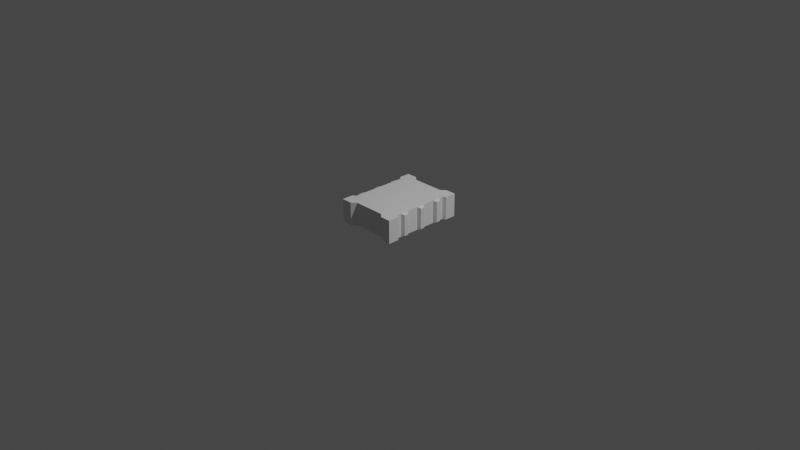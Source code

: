 # Source: crate_waffle.blend  (saved by Blender 2.80.75; exported with 4.5.12 LTS)
import bpy
from mathutils import Matrix  # noqa: F401  (used for matrix-valued properties, if any)

bpy.ops.wm.read_factory_settings(use_empty=True)
scene = bpy.context.scene
scene.name = 'Scene'

# ---- collections
col_collection = bpy.data.collections.new('Collection'); scene.collection.children.link(col_collection)

# ---- materials (node trees are filled in below, after node groups)
mat_material = bpy.data.materials.new('Material')
mat_material.alpha_threshold = 0.0
mat_material.use_transparent_shadow = False
mat_material.line_color = (0.0, 0.0, 0.0, 1.0)

# ---- material node trees
mat_material.use_nodes = True; mat_material.node_tree.nodes.clear()
_N = mat_material.node_tree.nodes; _L = mat_material.node_tree.links
n0 = _N.new('ShaderNodeOutputMaterial'); n0.name = 'Material Output'; n0.location = (300, 300)
n1 = _N.new('ShaderNodeBsdfPrincipled'); n1.name = 'Principled BSDF'; n1.location = (10, 300)
n1.distribution = 'GGX'
n1.subsurface_method = 'BURLEY'
n1.inputs[2].default_value = 0.4
n1.inputs[3].default_value = 1.45
n1.inputs[27].default_value = (0.0, 0.0, 0.0, 1.0)
n1.inputs[28].default_value = 1.0
_L.new(n1.outputs[0], n0.inputs[0])
n0.is_active_output = True

# ---- world
world_world = bpy.data.worlds.new('World'); scene.world = world_world
world_world.use_nodes = True; world_world.node_tree.nodes.clear()
_N = world_world.node_tree.nodes; _L = world_world.node_tree.links
n0 = _N.new('ShaderNodeOutputWorld'); n0.name = 'World Output'; n0.location = (300, 300)
n1 = _N.new('ShaderNodeBackground'); n1.name = 'Background'; n1.location = (10, 300)
n1.inputs[0].default_value = (0.05088, 0.05088, 0.05088, 1.0)
_L.new(n1.outputs[0], n0.inputs[0])
n0.is_active_output = True
world_world.color = (0.05088, 0.05088, 0.05088)
world_world.use_sun_shadow = False
world_world.sun_shadow_jitter_overblur = 0.0

# ---- cameras
cam_camera = bpy.data.cameras.new('Camera')
cam_camera.clip_end = 100.0
cam_camera.ortho_scale = 7.314

# ---- lights
light_light = bpy.data.lights.new('Light', 'POINT')
light_light.transmission_factor = 0.0
light_light.energy = 1000.0
light_light.shadow_soft_size = 0.1
light_light.shadow_maximum_resolution = 0.006
light_light.use_absolute_resolution = True

# ---- meshes
me_cube_001 = bpy.data.meshes.new('Cube.001')
me_cube_001.from_pydata([(0.3375, 0.45, -0.25), (0.3375, 0.45, -0.5), (0.3375, -0.45, -0.25), (0.3375, -0.45, -0.5), (-0.3375, 0.45, -0.25), (-0.3375, 0.45, -0.5), (-0.3375, -0.45, -0.25), (-0.3375, -0.45, -0.5), (0.1738, 0.405, -0.5), (-0.1738, 0.405, -0.5), (0.1738, -0.405, -0.25), (-0.1738, -0.405, -0.25), (-0.1738, -0.405, -0.5), (0.1738, -0.405, -0.5), (-0.1738, 0.405, -0.25), (0.1738, 0.405, -0.25), (-0.225, 0.45, -0.5), (-0.225, -0.45, -0.25), (-0.225, -0.45, -0.5), (-0.225, 0.45, -0.25), (0.225, -0.45, -0.5), (0.225, 0.45, -0.25), (0.225, 0.45, -0.5), (0.225, -0.45, -0.25), (-0.3375, 0.3274, -0.5), (-0.3037, 0.3097, -0.5), (-0.3037, 0.2621, -0.5), (-0.3375, 0.2444, -0.4875), (-0.3375, 0.1968, -0.4875), (-0.3037, 0.1791, -0.5), (-0.3037, 0.04147, -0.5), (-0.3375, 0.02382, -0.4875), (-0.3375, -0.02382, -0.4875), (-0.3037, -0.04147, -0.5), (-0.3037, -0.1791, -0.5), (-0.3375, -0.1968, -0.4875), (-0.3375, -0.2444, -0.4875), (-0.3037, -0.2621, -0.5), (-0.3037, -0.3097, -0.5), (-0.3375, -0.3274, -0.5), (0.3375, 0.3274, -0.25), (0.3037, 0.3097, -0.25), (0.3037, 0.2621, -0.25), (0.3375, 0.2444, -0.2625), (0.3375, 0.1968, -0.2625), (0.3037, 0.1791, -0.25), (0.3037, 0.04147, -0.25), (0.3375, 0.02382, -0.2625), (0.3375, -0.02382, -0.2625), (0.3037, -0.04147, -0.25), (0.3037, -0.1791, -0.25), (0.3375, -0.1968, -0.2625), (0.3375, -0.2444, -0.2625), (0.3037, -0.2621, -0.25), (0.3037, -0.3097, -0.25), (0.3375, -0.3274, -0.25), (-0.3375, -0.3274, -0.25), (-0.3037, -0.3097, -0.25), (-0.3037, -0.2621, -0.25), (-0.3375, -0.2444, -0.2625), (-0.3375, -0.1968, -0.2625), (-0.3037, -0.1791, -0.25), (-0.3037, -0.04147, -0.25), (-0.3375, -0.02382, -0.2625), (-0.3375, 0.02382, -0.2625), (-0.3037, 0.04147, -0.25), (-0.3037, 0.1791, -0.25), (-0.3375, 0.1968, -0.2625), (-0.3375, 0.2444, -0.2625), (-0.3037, 0.2621, -0.25), (-0.3037, 0.3097, -0.25), (-0.3375, 0.3274, -0.25), (0.3375, -0.3274, -0.5), (0.3037, -0.3097, -0.5), (0.3037, -0.2621, -0.5), (0.3375, -0.2444, -0.4875), (0.3375, -0.1968, -0.4875), (0.3037, -0.1791, -0.5), (0.3037, -0.04147, -0.5), (0.3375, -0.02382, -0.4875), (0.3375, 0.02382, -0.4875), (0.3037, 0.04147, -0.5), (0.3037, 0.1791, -0.5), (0.3375, 0.1968, -0.4875), (0.3375, 0.2444, -0.4875), (0.3037, 0.2621, -0.5), (0.3037, 0.3097, -0.5), (0.3375, 0.3274, -0.5)], [], [(17, 7, 18), (71, 5, 24), (4, 71, 70), (55, 3, 72), (21, 1, 22), (19, 9, 16), (14, 8, 9), (23, 13, 20), (10, 12, 13), (4, 16, 5), (11, 18, 12), (2, 20, 3), (15, 22, 8), (0, 87, 1), (40, 86, 87), (41, 85, 86), (42, 84, 85), (43, 83, 84), (44, 82, 83), (45, 81, 82), (46, 80, 81), (47, 79, 80), (48, 78, 79), (78, 50, 77), (50, 76, 77), (51, 75, 76), (52, 74, 75), (53, 73, 74), (54, 72, 73), (85, 82, 8), (6, 39, 7), (56, 38, 39), (57, 37, 38), (58, 36, 37), (59, 35, 36), (60, 34, 35), (61, 33, 34), (62, 32, 33), (63, 31, 32), (64, 30, 31), (30, 66, 29), (66, 28, 29), (67, 27, 28), (68, 26, 27), (69, 25, 26), (70, 24, 25), (17, 6, 7), (71, 4, 5), (6, 17, 57), (17, 11, 57), (6, 57, 56), (10, 23, 54), (23, 2, 54), (54, 2, 55), (11, 10, 61), (57, 11, 58), (58, 11, 61), (53, 52, 51), (10, 54, 53), (60, 59, 58), (61, 60, 58), (10, 53, 50), (61, 10, 50), (53, 51, 50), (49, 48, 46), (48, 47, 46), (50, 49, 62), (64, 63, 62), (62, 61, 50), (65, 64, 62), (68, 67, 66), (66, 65, 45), (65, 62, 46), (45, 65, 46), (62, 49, 46), (45, 44, 43), (69, 68, 66), (45, 43, 42), (41, 40, 0), (66, 45, 15), (45, 42, 15), (41, 0, 21), (42, 41, 15), (69, 66, 14), (14, 66, 15), (41, 21, 15), (14, 19, 70), (19, 4, 70), (70, 69, 14), (55, 2, 3), (21, 0, 1), (19, 14, 9), (14, 15, 8), (23, 10, 13), (10, 11, 12), (4, 19, 16), (11, 17, 18), (2, 23, 20), (15, 21, 22), (0, 40, 87), (40, 41, 86), (41, 42, 85), (42, 43, 84), (43, 44, 83), (44, 45, 82), (45, 46, 81), (46, 47, 80), (47, 48, 79), (48, 49, 78), (78, 49, 50), (50, 51, 76), (51, 52, 75), (52, 53, 74), (53, 54, 73), (54, 55, 72), (7, 39, 38), (37, 36, 35), (18, 7, 38), (37, 35, 34), (18, 38, 12), (38, 37, 12), (37, 34, 12), (34, 33, 77), (12, 34, 13), (33, 32, 30), (32, 31, 30), (13, 34, 77), (3, 20, 73), (20, 13, 73), (3, 73, 72), (33, 30, 78), (30, 29, 81), (29, 28, 27), (29, 27, 26), (77, 33, 78), (29, 26, 9), (25, 24, 5), (78, 30, 81), (26, 25, 9), (74, 73, 13), (76, 75, 74), (77, 76, 74), (74, 13, 77), (25, 5, 16), (25, 16, 9), (80, 79, 78), (81, 29, 82), (29, 9, 82), (9, 8, 82), (8, 22, 86), (22, 1, 86), (1, 87, 86), (85, 84, 83), (85, 83, 82), (8, 86, 85), (81, 80, 78), (6, 56, 39), (56, 57, 38), (57, 58, 37), (58, 59, 36), (59, 60, 35), (60, 61, 34), (61, 62, 33), (62, 63, 32), (63, 64, 31), (64, 65, 30), (30, 65, 66), (66, 67, 28), (67, 68, 27), (68, 69, 26), (69, 70, 25), (70, 71, 24)])
_uv = me_cube_001.uv_layers.new(name='UVMap')
_uv.uv.foreach_set('vector', [0.4922, 0.2344, 0.3594, 0.293, 0.3594, 0.2344, 0.4922, 0.793, 0.3594, 0.8555, 0.3594, 0.793, 0.5039, 0.6719, 0.5039, 0.6094, 0.5195, 0.5977, 0.8594, 0.1758, 0.9922, 0.1094, 0.9922, 0.1758, 0.8594, 0.7305, 0.9922, 0.6719, 0.9922, 0.7305, 0.4922, 0.9141, 0.3594, 0.9531, 0.3594, 0.9141, 0.8594, 0.9531, 0.9922, 0.7695, 0.9922, 0.9531, 0.8594, 0.05078, 0.9922, 0.01562, 0.9922, 0.05078, 0.4922, 0.01562, 0.3594, 0.1992, 0.3594, 0.01562, 0.4922, 0.8555, 0.3594, 0.9141, 0.3594, 0.8555, 0.4922, 0.1992, 0.3594, 0.2344, 0.3594, 0.1992, 0.8594, 0.1094, 0.9922, 0.05078, 0.9922, 0.1094, 0.8594, 0.7695, 0.9922, 0.7305, 0.9922, 0.7695, 0.8594, 0.6719, 0.9922, 0.6094, 0.9922, 0.6719, 0.8594, 0.6094, 0.9922, 0.5859, 0.9922, 0.6094, 0.8594, 0.5859, 0.9922, 0.5625, 0.9922, 0.5859, 0.8594, 0.5625, 0.9844, 0.543, 0.9922, 0.5625, 0.8672, 0.543, 0.9844, 0.5156, 0.9844, 0.543, 0.8672, 0.5156, 0.9922, 0.4961, 0.9844, 0.5156, 0.8594, 0.4961, 0.9922, 0.4258, 0.9922, 0.4961, 0.8594, 0.4258, 0.9844, 0.4062, 0.9922, 0.4258, 0.8672, 0.4062, 0.9844, 0.3789, 0.9844, 0.4062, 0.8672, 0.3789, 0.9922, 0.3594, 0.9844, 0.3789, 0.9922, 0.3594, 0.8594, 0.2852, 0.9922, 0.2852, 0.8594, 0.2852, 0.9844, 0.2656, 0.9922, 0.2852, 0.8672, 0.2656, 0.9844, 0.2422, 0.9844, 0.2656, 0.8672, 0.2422, 0.9922, 0.2227, 0.9844, 0.2422, 0.8594, 0.2227, 0.9922, 0.1953, 0.9922, 0.2227, 0.8594, 0.1953, 0.9922, 0.1758, 0.9922, 0.1953, 0.01953, 0.6719, 0.01953, 0.625, 0.08984, 0.7461, 0.4922, 0.293, 0.3594, 0.3594, 0.3594, 0.293, 0.4922, 0.3594, 0.3594, 0.3789, 0.3594, 0.3594, 0.4922, 0.3789, 0.3594, 0.4062, 0.3594, 0.3789, 0.4922, 0.4062, 0.3672, 0.4258, 0.3594, 0.4062, 0.4844, 0.4258, 0.3672, 0.4492, 0.3672, 0.4258, 0.4844, 0.4492, 0.3594, 0.4688, 0.3672, 0.4492, 0.4922, 0.4688, 0.3594, 0.543, 0.3594, 0.4688, 0.4922, 0.543, 0.3672, 0.5625, 0.3594, 0.543, 0.4844, 0.5625, 0.3672, 0.5898, 0.3672, 0.5625, 0.4844, 0.5898, 0.3594, 0.6094, 0.3672, 0.5898, 0.3594, 0.6094, 0.4922, 0.6797, 0.3594, 0.6797, 0.4922, 0.6797, 0.3672, 0.6992, 0.3594, 0.6797, 0.4844, 0.6992, 0.3672, 0.7266, 0.3672, 0.6992, 0.4844, 0.7266, 0.3594, 0.7461, 0.3672, 0.7266, 0.4922, 0.7461, 0.3594, 0.7695, 0.3594, 0.7461, 0.4922, 0.7695, 0.3594, 0.793, 0.3594, 0.7695, 0.4922, 0.2344, 0.4922, 0.293, 0.3594, 0.293, 0.4922, 0.793, 0.4922, 0.8555, 0.3594, 0.8555, 0.5039, 0.1992, 0.5625, 0.1992, 0.5195, 0.2695, 0.5625, 0.1992, 0.5898, 0.2227, 0.5195, 0.2695, 0.5039, 0.1992, 0.5195, 0.2695, 0.5039, 0.2617, 0.7734, 0.2227, 0.8008, 0.1992, 0.8438, 0.2695, 0.8008, 0.1992, 0.8594, 0.1992, 0.8438, 0.2695, 0.8438, 0.2695, 0.8594, 0.1992, 0.8594, 0.2617, 0.5898, 0.2227, 0.7734, 0.2227, 0.5195, 0.3398, 0.5195, 0.2695, 0.5898, 0.2227, 0.5195, 0.2969, 0.5195, 0.2969, 0.5898, 0.2227, 0.5195, 0.3398, 0.8438, 0.2969, 0.8594, 0.3047, 0.8594, 0.332, 0.7734, 0.2227, 0.8438, 0.2695, 0.8438, 0.2969, 0.5039, 0.332, 0.5039, 0.3047, 0.5195, 0.2969, 0.5195, 0.3398, 0.5039, 0.332, 0.5195, 0.2969, 0.7734, 0.2227, 0.8438, 0.2969, 0.8438, 0.3398, 0.5195, 0.3398, 0.7734, 0.2227, 0.8438, 0.3398, 0.8438, 0.2969, 0.8594, 0.332, 0.8438, 0.3398, 0.8438, 0.4141, 0.8594, 0.4219, 0.8438, 0.457, 0.8594, 0.4219, 0.8594, 0.4492, 0.8438, 0.457, 0.8438, 0.3398, 0.8438, 0.4141, 0.5195, 0.4141, 0.5039, 0.4492, 0.5039, 0.4219, 0.5195, 0.4141, 0.5195, 0.4141, 0.5195, 0.3398, 0.8438, 0.3398, 0.5195, 0.457, 0.5039, 0.4492, 0.5195, 0.4141, 0.5039, 0.5625, 0.5039, 0.5391, 0.5195, 0.5312, 0.5195, 0.5312, 0.5195, 0.457, 0.8438, 0.5312, 0.5195, 0.457, 0.5195, 0.4141, 0.8438, 0.457, 0.8438, 0.5312, 0.5195, 0.457, 0.8438, 0.457, 0.5195, 0.4141, 0.8438, 0.4141, 0.8438, 0.457, 0.8438, 0.5312, 0.8594, 0.5391, 0.8594, 0.5625, 0.5195, 0.5742, 0.5039, 0.5625, 0.5195, 0.5312, 0.8438, 0.5312, 0.8594, 0.5625, 0.8438, 0.5742, 0.8438, 0.5977, 0.8594, 0.6094, 0.8594, 0.6719, 0.5195, 0.5312, 0.8438, 0.5312, 0.7734, 0.6484, 0.8438, 0.5312, 0.8438, 0.5742, 0.7734, 0.6484, 0.8438, 0.5977, 0.8594, 0.6719, 0.8008, 0.6719, 0.8438, 0.5742, 0.8438, 0.5977, 0.7734, 0.6484, 0.5195, 0.5742, 0.5195, 0.5312, 0.5898, 0.6484, 0.5898, 0.6484, 0.5195, 0.5312, 0.7734, 0.6484, 0.8438, 0.5977, 0.8008, 0.6719, 0.7734, 0.6484, 0.5898, 0.6484, 0.5625, 0.6719, 0.5195, 0.5977, 0.5625, 0.6719, 0.5039, 0.6719, 0.5195, 0.5977, 0.5195, 0.5977, 0.5195, 0.5742, 0.5898, 0.6484, 0.8594, 0.1758, 0.8594, 0.1094, 0.9922, 0.1094, 0.8594, 0.7305, 0.8594, 0.6719, 0.9922, 0.6719, 0.4922, 0.9141, 0.4922, 0.9531, 0.3594, 0.9531, 0.8594, 0.9531, 0.8594, 0.7695, 0.9922, 0.7695, 0.8594, 0.05078, 0.8594, 0.01562, 0.9922, 0.01562, 0.4922, 0.01562, 0.4922, 0.1992, 0.3594, 0.1992, 0.4922, 0.8555, 0.4922, 0.9141, 0.3594, 0.9141, 0.4922, 0.1992, 0.4922, 0.2344, 0.3594, 0.2344, 0.8594, 0.1094, 0.8594, 0.05078, 0.9922, 0.05078, 0.8594, 0.7695, 0.8594, 0.7305, 0.9922, 0.7305, 0.8594, 0.6719, 0.8594, 0.6094, 0.9922, 0.6094, 0.8594, 0.6094, 0.8594, 0.5859, 0.9922, 0.5859, 0.8594, 0.5859, 0.8594, 0.5625, 0.9922, 0.5625, 0.8594, 0.5625, 0.8672, 0.543, 0.9844, 0.543, 0.8672, 0.543, 0.8672, 0.5156, 0.9844, 0.5156, 0.8672, 0.5156, 0.8594, 0.4961, 0.9922, 0.4961, 0.8594, 0.4961, 0.8594, 0.4258, 0.9922, 0.4258, 0.8594, 0.4258, 0.8672, 0.4062, 0.9844, 0.4062, 0.8672, 0.4062, 0.8672, 0.3789, 0.9844, 0.3789, 0.8672, 0.3789, 0.8594, 0.3594, 0.9922, 0.3594, 0.9922, 0.3594, 0.8594, 0.3594, 0.8594, 0.2852, 0.8594, 0.2852, 0.8672, 0.2656, 0.9844, 0.2656, 0.8672, 0.2656, 0.8672, 0.2422, 0.9844, 0.2422, 0.8672, 0.2422, 0.8594, 0.2227, 0.9922, 0.2227, 0.8594, 0.2227, 0.8594, 0.1953, 0.9922, 0.1953, 0.8594, 0.1953, 0.8594, 0.1758, 0.9922, 0.1758, 0.3594, 0.293, 0.3594, 0.3594, 0.3438, 0.3672, 0.3438, 0.3945, 0.3594, 0.4023, 0.3594, 0.4297, 0.3008, 0.293, 0.3594, 0.293, 0.3438, 0.3672, 0.3438, 0.3945, 0.3594, 0.4297, 0.3438, 0.4375, 0.3008, 0.293, 0.3438, 0.3672, 0.2734, 0.3203, 0.3438, 0.3672, 0.3438, 0.3945, 0.2734, 0.3203, 0.3438, 0.3945, 0.3438, 0.4375, 0.2734, 0.3203, 0.3438, 0.4375, 0.3438, 0.5117, 0.01953, 0.4375, 0.2734, 0.3203, 0.3438, 0.4375, 0.08984, 0.3203, 0.3438, 0.5117, 0.3594, 0.5195, 0.3438, 0.5547, 0.3594, 0.5195, 0.3594, 0.543, 0.3438, 0.5547, 0.08984, 0.3203, 0.3438, 0.4375, 0.01953, 0.4375, 0.003906, 0.293, 0.0625, 0.293, 0.01953, 0.3672, 0.0625, 0.293, 0.08984, 0.3203, 0.01953, 0.3672, 0.003906, 0.293, 0.01953, 0.3672, 0.003906, 0.3594, 0.3438, 0.5117, 0.3438, 0.5547, 0.01953, 0.5117, 0.3438, 0.5547, 0.3438, 0.625, 0.01953, 0.5547, 0.3438, 0.625, 0.3594, 0.6367, 0.3594, 0.6602, 0.3438, 0.625, 0.3594, 0.6602, 0.3438, 0.6719, 0.01953, 0.4375, 0.3438, 0.5117, 0.01953, 0.5117, 0.3438, 0.625, 0.3438, 0.6719, 0.2734, 0.7461, 0.3438, 0.6953, 0.3594, 0.7031, 0.3594, 0.7695, 0.01953, 0.5117, 0.3438, 0.5547, 0.01953, 0.5547, 0.3438, 0.6719, 0.3438, 0.6953, 0.2734, 0.7461, 0.01953, 0.3945, 0.01953, 0.3672, 0.08984, 0.3203, 0.003906, 0.4297, 0.003906, 0.4023, 0.01953, 0.3945, 0.01953, 0.4375, 0.003906, 0.4297, 0.01953, 0.3945, 0.01953, 0.3945, 0.08984, 0.3203, 0.01953, 0.4375, 0.3438, 0.6953, 0.3594, 0.7695, 0.3008, 0.7695, 0.3438, 0.6953, 0.3008, 0.7695, 0.2734, 0.7461, 0.003906, 0.543, 0.003906, 0.5195, 0.01953, 0.5117, 0.01953, 0.5547, 0.3438, 0.625, 0.01953, 0.625, 0.3438, 0.625, 0.2734, 0.7461, 0.01953, 0.625, 0.2734, 0.7461, 0.08984, 0.7461, 0.01953, 0.625, 0.08984, 0.7461, 0.0625, 0.7695, 0.01953, 0.6953, 0.0625, 0.7695, 0.003906, 0.7695, 0.01953, 0.6953, 0.003906, 0.7695, 0.003906, 0.7031, 0.01953, 0.6953, 0.01953, 0.6719, 0.003906, 0.6602, 0.003906, 0.6367, 0.01953, 0.6719, 0.003906, 0.6367, 0.01953, 0.625, 0.08984, 0.7461, 0.01953, 0.6953, 0.01953, 0.6719, 0.01953, 0.5547, 0.003906, 0.543, 0.01953, 0.5117, 0.4922, 0.293, 0.4922, 0.3594, 0.3594, 0.3594, 0.4922, 0.3594, 0.4922, 0.3789, 0.3594, 0.3789, 0.4922, 0.3789, 0.4922, 0.4062, 0.3594, 0.4062, 0.4922, 0.4062, 0.4844, 0.4258, 0.3672, 0.4258, 0.4844, 0.4258, 0.4844, 0.4492, 0.3672, 0.4492, 0.4844, 0.4492, 0.4922, 0.4688, 0.3594, 0.4688, 0.4922, 0.4688, 0.4922, 0.543, 0.3594, 0.543, 0.4922, 0.543, 0.4844, 0.5625, 0.3672, 0.5625, 0.4844, 0.5625, 0.4844, 0.5898, 0.3672, 0.5898, 0.4844, 0.5898, 0.4922, 0.6094, 0.3594, 0.6094, 0.3594, 0.6094, 0.4922, 0.6094, 0.4922, 0.6797, 0.4922, 0.6797, 0.4844, 0.6992, 0.3672, 0.6992, 0.4844, 0.6992, 0.4844, 0.7266, 0.3672, 0.7266, 0.4844, 0.7266, 0.4922, 0.7461, 0.3594, 0.7461, 0.4922, 0.7461, 0.4922, 0.7695, 0.3594, 0.7695, 0.4922, 0.7695, 0.4922, 0.793, 0.3594, 0.793])
me_cube_001.materials.append(mat_material)
me_cube_001.use_remesh_preserve_volume = False
me_cube_001.use_remesh_preserve_attributes = False
me_cube_001.use_mirror_vertex_groups = False
me_cube_001.update()

# ---- objects
ob_light = bpy.data.objects.new('Light', light_light)
ob_camera = bpy.data.objects.new('Camera', cam_camera)
ob_cube_001 = bpy.data.objects.new('Cube.001', me_cube_001)

# ---- transforms, parenting, visibility, modifiers, constraints
ob_light.location = (4.076, 1.005, 5.904)
ob_light.rotation_euler = (0.6503, 0.05522, 1.866)
ob_light.lock_rotations_4d = False
ob_light.empty_display_type = 'ARROWS'
ob_light.color = (0.0, 0.0, 0.0, 0.0)
ob_light.lineart.crease_threshold = 0.0
ob_camera.location = (7.359, -6.926, 4.958)
ob_camera.rotation_euler = (1.109, 0.0, 0.8149)
ob_camera.lock_rotations_4d = False
ob_camera.empty_display_type = 'ARROWS'
ob_camera.color = (0.0, 0.0, 0.0, 0.0)
ob_camera.display_type = 'WIRE'
ob_camera.lineart.crease_threshold = 0.0
ob_cube_001.location = (0.0, 0.0, 0.5)
ob_cube_001.lock_rotations_4d = False
ob_cube_001.empty_display_type = 'ARROWS'
ob_cube_001.lineart.crease_threshold = 0.0

# ---- collection membership
col_collection.objects.link(ob_light)
col_collection.objects.link(ob_camera)
col_collection.objects.link(ob_cube_001)

# ---- scene / render settings (as saved in the file)
scene.camera = ob_camera
scene.frame_start = 1; scene.frame_end = 250; scene.frame_set(1)
scene.render.engine = 'BLENDER_EEVEE_NEXT'
scene.cycles.use_denoising = False
scene.cycles.samples = 128
scene.cycles.sampling_pattern = 'TABULATED_SOBOL'
scene.cycles.use_adaptive_sampling = False
scene.cycles.use_light_tree = False
scene.view_settings.view_transform = 'Filmic'
bpy.context.view_layer.update()
